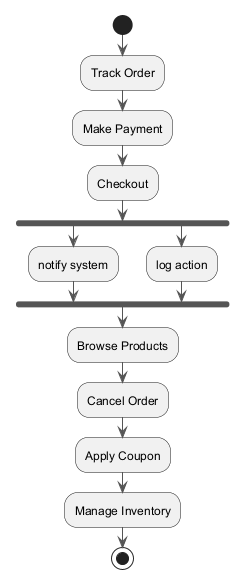

The diagram above was rendered by PlantUML. Its source (embedded in the PNG):
@startuml
skinparam monochrome true
skinparam ArrowColor #555555
start
:Track Order;
:Make Payment;
:Checkout;
fork
:notify system;
fork again
:log action;
end fork
:Browse Products;
:Cancel Order;
:Apply Coupon;
:Manage Inventory;
stop
@enduml